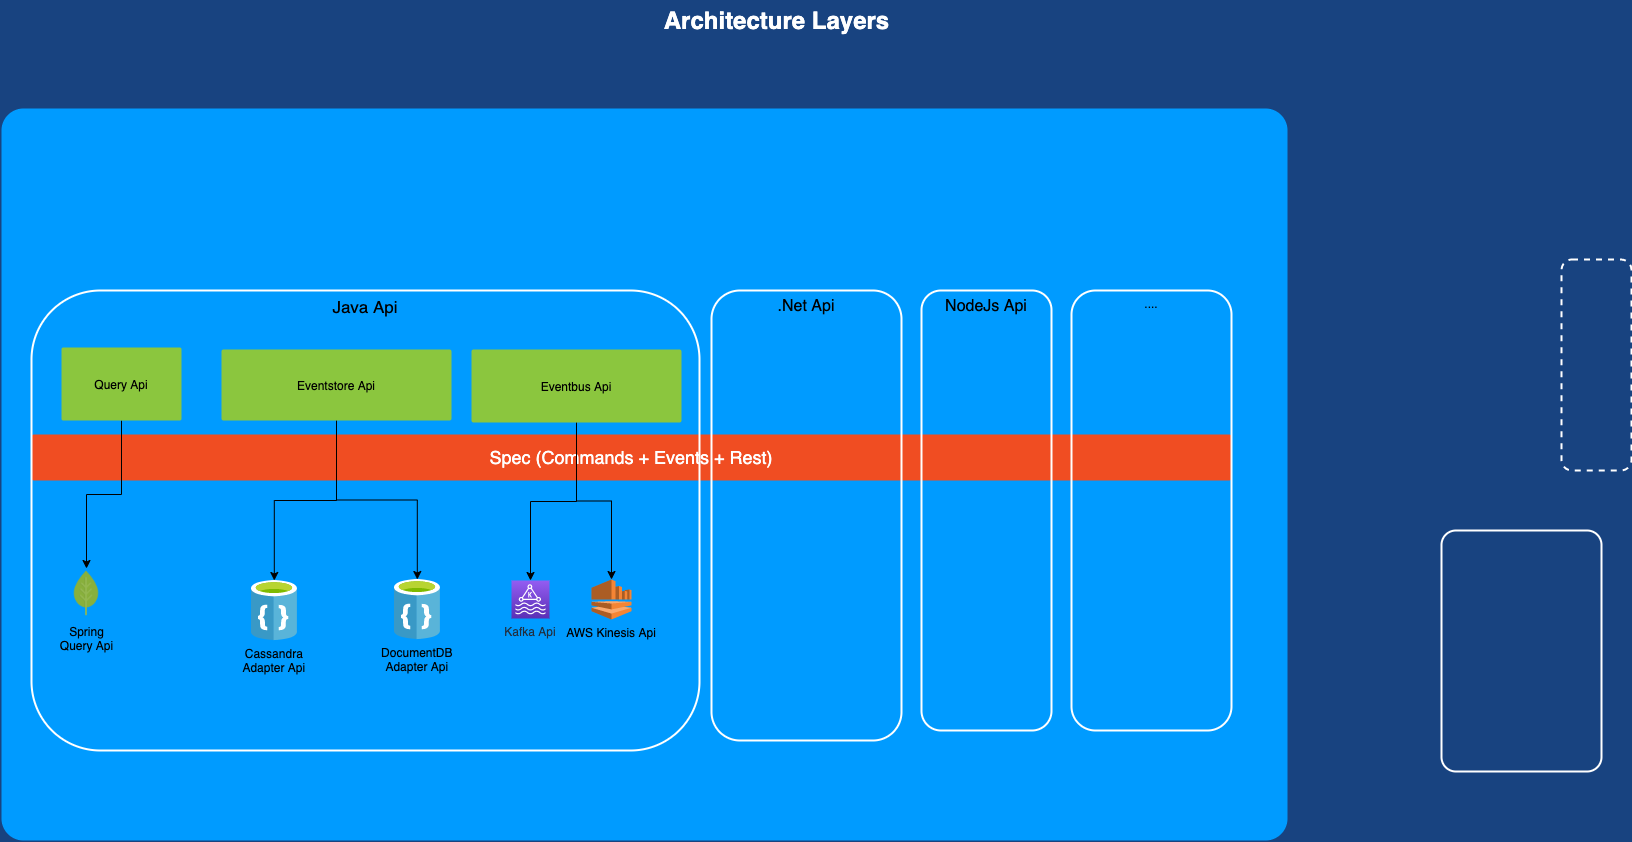

The diagram above was exported from draw.io. Its source (the exported page's mxGraphModel, read from the mxfile embedded in the PNG):
<mxGraphModel dx="1186" dy="796" grid="1" gridSize="10" guides="1" tooltips="1" connect="1" arrows="1" fold="1" page="1" pageScale="1.5" pageWidth="1169" pageHeight="826" background="#184380" math="0" shadow="0">
  <root>
    <mxCell id="0" style=";html=1;" />
    <mxCell id="1" style=";html=1;" parent="0" />
    <mxCell id="23046e2b9bb16c14-116" value="" style="whiteSpace=wrap;html=1;rounded=1;shadow=0;strokeColor=none;strokeWidth=2;fillColor=#009BFF;fontSize=20;fontColor=#FFFFFF;align=center;arcSize=3;verticalAlign=top;spacingTop=4;" parent="1" vertex="1">
      <mxGeometry x="100" y="148" width="1286" height="732" as="geometry" />
    </mxCell>
    <mxCell id="23046e2b9bb16c14-28" value="Spec (Commands + Events + Rest)" style="rounded=1;whiteSpace=wrap;html=1;shadow=0;strokeWidth=2;fillColor=#F04D22;fontSize=18;align=center;strokeColor=none;arcSize=6;verticalAlign=middle;fontColor=#FFFFFF;labelBackgroundColor=none;" parent="1" vertex="1">
      <mxGeometry x="130" y="474" width="1200" height="46" as="geometry" />
    </mxCell>
    <mxCell id="23046e2b9bb16c14-50" value="Java Api" style="rounded=1;whiteSpace=wrap;html=1;shadow=0;strokeWidth=2;fillColor=none;fontSize=17;fontColor=#000000;align=center;strokeColor=#FFFFFF;verticalAlign=top;" parent="1" vertex="1">
      <mxGeometry x="130" y="330" width="668" height="460" as="geometry" />
    </mxCell>
    <mxCell id="xOTh5dPUh3nmxOEdvwxe-14" style="edgeStyle=orthogonalEdgeStyle;rounded=0;orthogonalLoop=1;jettySize=auto;html=1;fontSize=12;" edge="1" parent="1" source="23046e2b9bb16c14-27" target="xOTh5dPUh3nmxOEdvwxe-13">
      <mxGeometry relative="1" as="geometry" />
    </mxCell>
    <mxCell id="23046e2b9bb16c14-27" value="Query Api" style="rounded=1;whiteSpace=wrap;html=1;shadow=0;strokeWidth=2;fillColor=#8BC63E;fontSize=12;fontColor=#000000;align=center;strokeColor=none;arcSize=3;" parent="1" vertex="1">
      <mxGeometry x="160" y="387" width="120" height="73" as="geometry" />
    </mxCell>
    <mxCell id="23046e2b9bb16c14-55" value="" style="rounded=1;whiteSpace=wrap;html=1;shadow=0;strokeWidth=2;fillColor=none;fontSize=12;fontColor=#000000;align=center;strokeColor=#FFFFFF;arcSize=9;" parent="1" vertex="1">
      <mxGeometry x="1540" y="570" width="160" height="241" as="geometry" />
    </mxCell>
    <mxCell id="23046e2b9bb16c14-56" value="" style="rounded=1;whiteSpace=wrap;html=1;shadow=0;strokeWidth=2;fillColor=none;fontSize=11;fontColor=#FFFFFF;align=center;strokeColor=#FFFFFF;dashed=1;verticalAlign=top;" parent="1" vertex="1">
      <mxGeometry x="1660" y="299" width="70" height="211" as="geometry" />
    </mxCell>
    <mxCell id="23046e2b9bb16c14-113" value="Architecture Layers" style="text;strokeColor=none;fillColor=none;html=1;fontSize=24;fontStyle=1;verticalAlign=middle;align=center;rounded=0;shadow=0;fontColor=#FFFFFF;" parent="1" vertex="1">
      <mxGeometry x="120" y="40" width="1510" height="40" as="geometry" />
    </mxCell>
    <mxCell id="xOTh5dPUh3nmxOEdvwxe-10" style="edgeStyle=orthogonalEdgeStyle;rounded=0;orthogonalLoop=1;jettySize=auto;html=1;entryX=0.5;entryY=0;entryDx=0;entryDy=0;" edge="1" parent="1" source="xOTh5dPUh3nmxOEdvwxe-2" target="xOTh5dPUh3nmxOEdvwxe-8">
      <mxGeometry relative="1" as="geometry" />
    </mxCell>
    <mxCell id="xOTh5dPUh3nmxOEdvwxe-11" style="edgeStyle=orthogonalEdgeStyle;rounded=0;orthogonalLoop=1;jettySize=auto;html=1;entryX=0.5;entryY=0;entryDx=0;entryDy=0;" edge="1" parent="1" source="xOTh5dPUh3nmxOEdvwxe-2" target="xOTh5dPUh3nmxOEdvwxe-9">
      <mxGeometry relative="1" as="geometry" />
    </mxCell>
    <mxCell id="xOTh5dPUh3nmxOEdvwxe-2" value="Eventstore Api" style="rounded=1;whiteSpace=wrap;html=1;shadow=0;strokeWidth=2;fillColor=#8BC63E;fontSize=12;fontColor=#000000;align=center;strokeColor=none;arcSize=3;" vertex="1" parent="1">
      <mxGeometry x="320" y="389" width="230" height="71" as="geometry" />
    </mxCell>
    <mxCell id="xOTh5dPUh3nmxOEdvwxe-19" style="edgeStyle=orthogonalEdgeStyle;rounded=0;orthogonalLoop=1;jettySize=auto;html=1;entryX=0.5;entryY=0;entryDx=0;entryDy=0;entryPerimeter=0;fontSize=12;" edge="1" parent="1" source="xOTh5dPUh3nmxOEdvwxe-3" target="xOTh5dPUh3nmxOEdvwxe-15">
      <mxGeometry relative="1" as="geometry" />
    </mxCell>
    <mxCell id="xOTh5dPUh3nmxOEdvwxe-21" style="edgeStyle=orthogonalEdgeStyle;rounded=0;orthogonalLoop=1;jettySize=auto;html=1;entryX=0.5;entryY=0;entryDx=0;entryDy=0;entryPerimeter=0;fontSize=12;" edge="1" parent="1" source="xOTh5dPUh3nmxOEdvwxe-3" target="xOTh5dPUh3nmxOEdvwxe-17">
      <mxGeometry relative="1" as="geometry" />
    </mxCell>
    <mxCell id="xOTh5dPUh3nmxOEdvwxe-3" value="Eventbus Api" style="rounded=1;whiteSpace=wrap;html=1;shadow=0;strokeWidth=2;fillColor=#8BC63E;fontSize=12;fontColor=#000000;align=center;strokeColor=none;arcSize=3;" vertex="1" parent="1">
      <mxGeometry x="570" y="389" width="210" height="73" as="geometry" />
    </mxCell>
    <mxCell id="xOTh5dPUh3nmxOEdvwxe-4" value=".Net Api" style="rounded=1;whiteSpace=wrap;html=1;shadow=0;strokeWidth=2;fillColor=none;fontSize=16;fontColor=#000000;align=center;strokeColor=#FFFFFF;verticalAlign=top;" vertex="1" parent="1">
      <mxGeometry x="810" y="330" width="190" height="450" as="geometry" />
    </mxCell>
    <mxCell id="xOTh5dPUh3nmxOEdvwxe-5" value="NodeJs Api" style="rounded=1;whiteSpace=wrap;html=1;shadow=0;strokeWidth=2;fillColor=none;fontSize=16;fontColor=#000000;align=center;strokeColor=#FFFFFF;verticalAlign=top;" vertex="1" parent="1">
      <mxGeometry x="1020" y="330" width="130" height="440" as="geometry" />
    </mxCell>
    <mxCell id="xOTh5dPUh3nmxOEdvwxe-8" value="Cassandra &#10;Adapter Api" style="shape=image;verticalLabelPosition=bottom;labelBackgroundColor=none;verticalAlign=top;aspect=fixed;imageAspect=0;image=data:image/svg+xml,(base64 omitted: 5180 chars);" vertex="1" parent="1">
      <mxGeometry x="350" y="620" width="45.6" height="60" as="geometry" />
    </mxCell>
    <mxCell id="xOTh5dPUh3nmxOEdvwxe-9" value="DocumentDB &#10;Adapter Api" style="shape=image;verticalLabelPosition=bottom;labelBackgroundColor=none;verticalAlign=top;aspect=fixed;imageAspect=0;image=data:image/svg+xml,(base64 omitted: 5180 chars);" vertex="1" parent="1">
      <mxGeometry x="493" y="619" width="45.6" height="60" as="geometry" />
    </mxCell>
    <mxCell id="xOTh5dPUh3nmxOEdvwxe-13" value="Spring&lt;br style=&quot;font-size: 12px;&quot;&gt;Query Api" style="shape=image;html=1;verticalAlign=top;verticalLabelPosition=bottom;labelBackgroundColor=none;imageAspect=0;aspect=fixed;image=https://cdn3.iconfinder.com/data/icons/spring-23/32/leaf-spring-plant-ecology-green-128.png;fontSize=12;" vertex="1" parent="1">
      <mxGeometry x="160" y="608" width="50" height="50" as="geometry" />
    </mxCell>
    <mxCell id="xOTh5dPUh3nmxOEdvwxe-15" value="Kafka Api" style="points=[[0,0,0],[0.25,0,0],[0.5,0,0],[0.75,0,0],[1,0,0],[0,1,0],[0.25,1,0],[0.5,1,0],[0.75,1,0],[1,1,0],[0,0.25,0],[0,0.5,0],[0,0.75,0],[1,0.25,0],[1,0.5,0],[1,0.75,0]];outlineConnect=0;fontColor=#232F3E;gradientColor=#945DF2;gradientDirection=north;fillColor=#5A30B5;strokeColor=#ffffff;dashed=0;verticalLabelPosition=bottom;verticalAlign=top;align=center;fontSize=12;fontStyle=0;aspect=fixed;shape=mxgraph.aws4.resourceIcon;resIcon=mxgraph.aws4.managed_streaming_for_kafka;" vertex="1" parent="1">
      <mxGeometry x="610" y="620" width="38" height="38" as="geometry" />
    </mxCell>
    <mxCell id="xOTh5dPUh3nmxOEdvwxe-17" value="AWS Kinesis Api" style="outlineConnect=0;dashed=0;verticalLabelPosition=bottom;verticalAlign=top;align=center;shape=mxgraph.aws3.kinesis;fillColor=#F58534;gradientColor=none;labelBackgroundColor=none;fontSize=12;" vertex="1" parent="1">
      <mxGeometry x="690" y="619" width="40" height="40" as="geometry" />
    </mxCell>
    <mxCell id="xOTh5dPUh3nmxOEdvwxe-6" value="...." style="rounded=1;whiteSpace=wrap;html=1;shadow=0;strokeWidth=2;fillColor=none;fontSize=12;fontColor=#000000;align=center;strokeColor=#FFFFFF;verticalAlign=top;labelBackgroundColor=none;" vertex="1" parent="1">
      <mxGeometry x="1170" y="330" width="160" height="440" as="geometry" />
    </mxCell>
  </root>
</mxGraphModel>